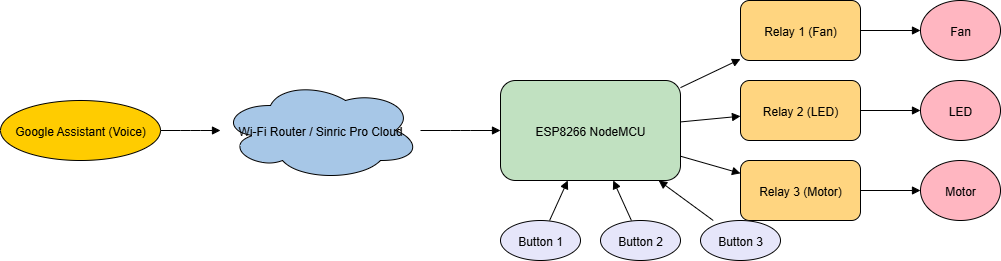

The diagram above was exported from draw.io. Its source (the exported page's mxGraphModel, read from the mxfile embedded in the PNG):
<mxGraphModel dx="872" dy="421" grid="1" gridSize="10" guides="1" tooltips="1" connect="1" arrows="1" fold="1" page="1" pageScale="1" pageWidth="827" pageHeight="1169" math="0" shadow="0">
  <root>
    <mxCell id="0" />
    <mxCell id="1" parent="0" />
    <mxCell id="google" value="Google Assistant (Voice)" style="shape=ellipse;fillColor=#FFCC00;strokeColor=#000000;" parent="1" vertex="1">
      <mxGeometry x="40" y="200" width="160" height="60" as="geometry" />
    </mxCell>
    <mxCell id="wifi" value="Wi-Fi Router / Sinric Pro Cloud" style="shape=cloud;fillColor=#A7C7E7;strokeColor=#000000;" parent="1" vertex="1">
      <mxGeometry x="260" y="180" width="200" height="100" as="geometry" />
    </mxCell>
    <mxCell id="esp8266" value="ESP8266 NodeMCU" style="shape=rectangle;rounded=1;fillColor=#C1E1C1;strokeColor=#000000;" parent="1" vertex="1">
      <mxGeometry x="540" y="180" width="180" height="100" as="geometry" />
    </mxCell>
    <mxCell id="relay1" value="Relay 1 (Fan)" style="shape=rectangle;rounded=1;fillColor=#FFD580;strokeColor=#000000;" parent="1" vertex="1">
      <mxGeometry x="780" y="100" width="120" height="60" as="geometry" />
    </mxCell>
    <mxCell id="relay2" value="Relay 2 (LED)" style="shape=rectangle;rounded=1;fillColor=#FFD580;strokeColor=#000000;" parent="1" vertex="1">
      <mxGeometry x="780" y="180" width="120" height="60" as="geometry" />
    </mxCell>
    <mxCell id="relay3" value="Relay 3 (Motor)" style="shape=rectangle;rounded=1;fillColor=#FFD580;strokeColor=#000000;" parent="1" vertex="1">
      <mxGeometry x="780" y="260" width="120" height="60" as="geometry" />
    </mxCell>
    <mxCell id="fan" value="Fan" style="shape=ellipse;fillColor=#FFB6C1;strokeColor=#000000;" parent="1" vertex="1">
      <mxGeometry x="960" y="100" width="80" height="60" as="geometry" />
    </mxCell>
    <mxCell id="led" value="LED" style="shape=ellipse;fillColor=#FFB6C1;strokeColor=#000000;" parent="1" vertex="1">
      <mxGeometry x="960" y="180" width="80" height="60" as="geometry" />
    </mxCell>
    <mxCell id="motor" value="Motor" style="shape=ellipse;fillColor=#FFB6C1;strokeColor=#000000;" parent="1" vertex="1">
      <mxGeometry x="960" y="260" width="80" height="60" as="geometry" />
    </mxCell>
    <mxCell id="button1" value="Button 1" style="shape=ellipse;fillColor=#E6E6FA;strokeColor=#000000;" parent="1" vertex="1">
      <mxGeometry x="540" y="320" width="80" height="40" as="geometry" />
    </mxCell>
    <mxCell id="button2" value="Button 2" style="shape=ellipse;fillColor=#E6E6FA;strokeColor=#000000;" parent="1" vertex="1">
      <mxGeometry x="640" y="320" width="80" height="40" as="geometry" />
    </mxCell>
    <mxCell id="button3" value="Button 3" style="shape=ellipse;fillColor=#E6E6FA;strokeColor=#000000;" parent="1" vertex="1">
      <mxGeometry x="740" y="320" width="80" height="40" as="geometry" />
    </mxCell>
    <mxCell id="edge1" style="edgeStyle=elbowEdgeStyle;rounded=1;endArrow=block;html=1;" parent="1" source="google" target="wifi" edge="1">
      <mxGeometry relative="1" as="geometry" />
    </mxCell>
    <mxCell id="edge2" style="edgeStyle=elbowEdgeStyle;rounded=1;endArrow=block;html=1;" parent="1" source="wifi" target="esp8266" edge="1">
      <mxGeometry relative="1" as="geometry" />
    </mxCell>
    <mxCell id="edge3" style="endArrow=block;html=1;" parent="1" source="esp8266" target="relay1" edge="1">
      <mxGeometry relative="1" as="geometry" />
    </mxCell>
    <mxCell id="edge4" style="endArrow=block;html=1;" parent="1" source="esp8266" target="relay2" edge="1">
      <mxGeometry relative="1" as="geometry" />
    </mxCell>
    <mxCell id="edge5" style="endArrow=block;html=1;" parent="1" source="esp8266" target="relay3" edge="1">
      <mxGeometry relative="1" as="geometry" />
    </mxCell>
    <mxCell id="edge6" style="endArrow=block;html=1;" parent="1" source="relay1" target="fan" edge="1">
      <mxGeometry relative="1" as="geometry" />
    </mxCell>
    <mxCell id="edge7" style="endArrow=block;html=1;" parent="1" source="relay2" target="led" edge="1">
      <mxGeometry relative="1" as="geometry" />
    </mxCell>
    <mxCell id="edge8" style="endArrow=block;html=1;" parent="1" source="relay3" target="motor" edge="1">
      <mxGeometry relative="1" as="geometry" />
    </mxCell>
    <mxCell id="edge9" style="endArrow=block;html=1;" parent="1" source="button1" target="esp8266" edge="1">
      <mxGeometry relative="1" as="geometry" />
    </mxCell>
    <mxCell id="edge10" style="endArrow=block;html=1;" parent="1" source="button2" target="esp8266" edge="1">
      <mxGeometry relative="1" as="geometry" />
    </mxCell>
    <mxCell id="edge11" style="endArrow=block;html=1;" parent="1" source="button3" target="esp8266" edge="1">
      <mxGeometry relative="1" as="geometry" />
    </mxCell>
  </root>
</mxGraphModel>